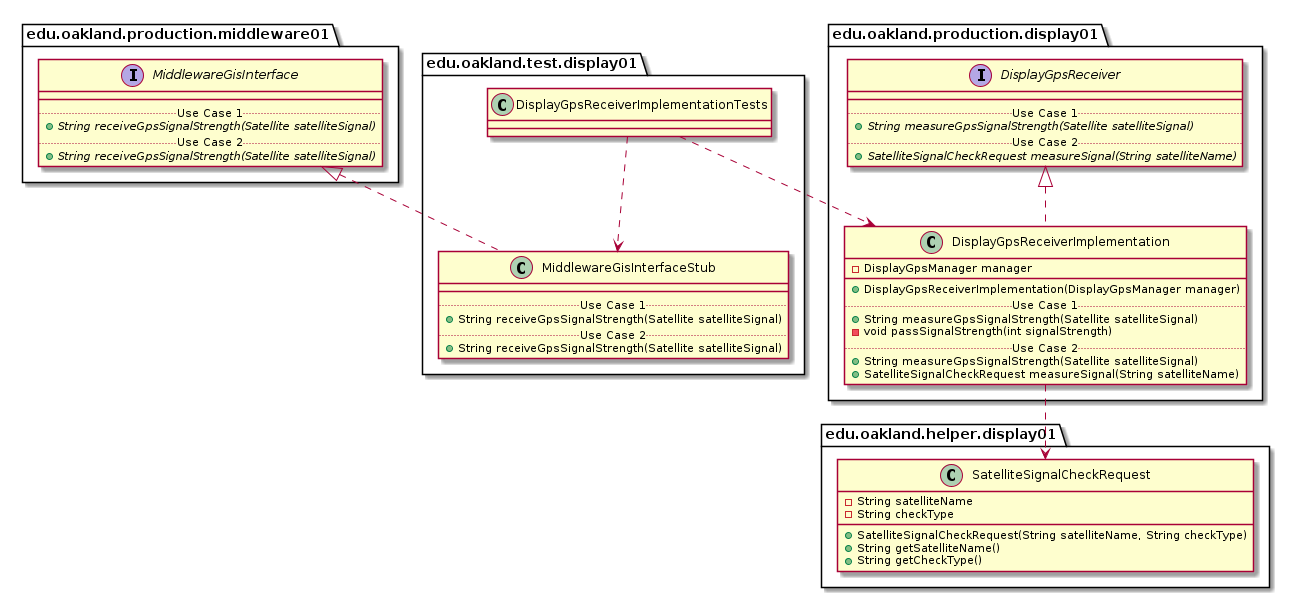

The diagram above was rendered by PlantUML. Its source (embedded in the PNG):
@startuml DisplayGpsReceiverImplementationTests_Closure


package edu.oakland.test.display01 {
    class DisplayGpsReceiverImplementationTests {

    }
}




package edu.oakland.test.display01 {
    class MiddlewareGisInterfaceStub {
        __
        .. Use Case 1 ..
        + String receiveGpsSignalStrength(Satellite satelliteSignal)
        .. Use Case 2 ..
        + String receiveGpsSignalStrength(Satellite satelliteSignal)
    }
}






package edu.oakland.production.middleware01 {
    interface MiddlewareGisInterface {
        __
        .. Use Case 1 ..
        {abstract} + String receiveGpsSignalStrength(Satellite satelliteSignal)
        .. Use Case 2 ..
        {abstract} + String receiveGpsSignalStrength(Satellite satelliteSignal)
    }
}






MiddlewareGisInterfaceStub .up.|> MiddlewareGisInterface

DisplayGpsReceiverImplementationTests ..> MiddlewareGisInterfaceStub



package edu.oakland.production.display01 {
    class DisplayGpsReceiverImplementation {
        - DisplayGpsManager manager
        __
        + DisplayGpsReceiverImplementation(DisplayGpsManager manager)
        .. Use Case 1 ..
        + String measureGpsSignalStrength(Satellite satelliteSignal)
        - void passSignalStrength(int signalStrength)
        .. Use Case 2 ..
        + String measureGpsSignalStrength(Satellite satelliteSignal)
        + SatelliteSignalCheckRequest measureSignal(String satelliteName)
    }
}




package edu.oakland.production.display01 {
    interface DisplayGpsReceiver {
        __
        .. Use Case 1 ..
        {abstract} + String measureGpsSignalStrength(Satellite satelliteSignal)
        .. Use Case 2 ..
        {abstract} + SatelliteSignalCheckRequest measureSignal(String satelliteName)
    }
}






DisplayGpsReceiverImplementation .up.|> DisplayGpsReceiver



package edu.oakland.helper.display01 {
    class SatelliteSignalCheckRequest {
        - String satelliteName
        - String checkType
        + SatelliteSignalCheckRequest(String satelliteName, String checkType)
        + String getSatelliteName()
        + String getCheckType()
    }
}






DisplayGpsReceiverImplementation ..> SatelliteSignalCheckRequest



DisplayGpsReceiverImplementationTests ..> DisplayGpsReceiverImplementation



@enduml